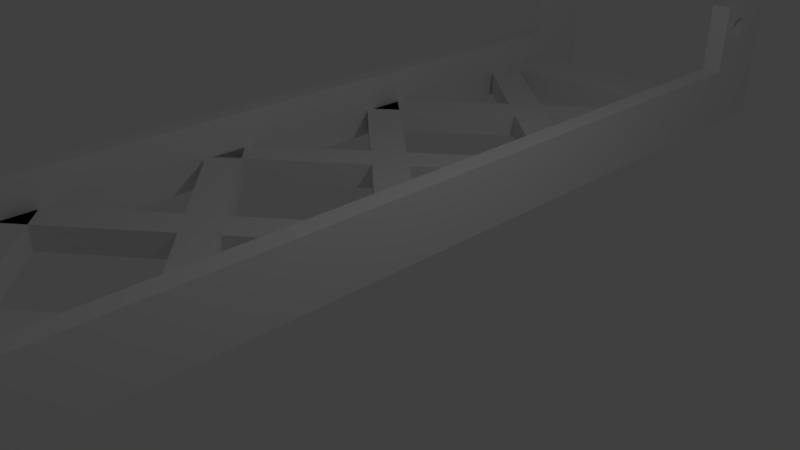 # Source: sensormount.blend  (saved by Blender 2.78.0; exported with 4.5.12 LTS)
import bpy
from mathutils import Matrix  # noqa: F401  (used for matrix-valued properties, if any)

bpy.ops.wm.read_factory_settings(use_empty=True)
scene = bpy.context.scene
scene.name = 'Scene'

# ---- collections
col_collection_1 = bpy.data.collections.new('Collection 1'); scene.collection.children.link(col_collection_1)

# ---- materials (node trees are filled in below, after node groups)
mat_material = bpy.data.materials.new('Material')
mat_material.alpha_threshold = 0.0
mat_material.use_transparent_shadow = False
mat_material.roughness = 0.5
mat_material.line_color = (0.0, 0.0, 0.0, 1.0)

# ---- material node trees

# ---- world
world_world = bpy.data.worlds.new('World'); scene.world = world_world
world_world.color = (0.05088, 0.05088, 0.05088)
world_world.use_sun_shadow = False
world_world.sun_shadow_jitter_overblur = 0.0
world_world.cycles.sampling_method = 'MANUAL'

# ---- cameras
cam_camera = bpy.data.cameras.new('Camera')
cam_camera.clip_end = 100.0
cam_camera.lens = 35.0
cam_camera.sensor_width = 32.0
cam_camera.sensor_height = 18.0
cam_camera.ortho_scale = 7.314
cam_camera.dof.focus_distance = 0.0
cam_camera.dof.aperture_fstop = 128.0

# ---- lights
light_lamp = bpy.data.lights.new('Lamp', 'POINT')
light_lamp.transmission_factor = 0.0
light_lamp.cutoff_distance = 30.0
light_lamp.energy = 100.0
light_lamp.shadow_buffer_clip_start = 1.001
light_lamp.shadow_soft_size = 0.1
light_lamp.shadow_maximum_resolution = 0.006
light_lamp.use_absolute_resolution = True

# ---- meshes
me_cube_003 = bpy.data.meshes.new('Cube.003')
me_cube_003.from_pydata([(-1.0, 19.18, 1.0), (-1.0, 19.18, -1.0), (-1.0, 17.18, 1.0), (-1.0, 17.18, -1.0), (1.0, 28.26, 1.0), (1.0, 28.26, -1.0), (1.0, 26.26, 1.0), (1.0, 26.26, -1.0), (-1.0, 17.18, -1.0), (-1.0, 17.18, 1.0), (-1.0, 19.18, -1.0), (-1.0, 19.18, 1.0), (1.0, 8.092, -1.0), (1.0, 8.092, 1.0), (1.0, 10.09, -1.0), (1.0, 10.09, 1.0), (-1.0, 1.0, 1.0), (-1.0, 1.0, -1.0), (-1.0, -1.0, 1.0), (-1.0, -1.0, -1.0), (1.0, 10.09, 1.0), (1.0, 10.09, -1.0), (1.0, 8.086, 1.0), (1.0, 8.086, -1.0), (-1.0, -1.0, -1.0), (-1.0, -1.0, 1.0), (-1.0, 1.0, -1.0), (-1.0, 1.0, 1.0), (1.0, -10.09, -1.0), (1.0, -10.09, 1.0), (1.0, -8.086, -1.0), (1.0, -8.086, 1.0)], [], [(0, 1, 3, 2), (2, 3, 7, 6), (6, 7, 5, 4), (4, 5, 1, 0), (2, 6, 4, 0), (7, 3, 1, 5), (8, 9, 11, 10), (10, 11, 15, 14), (14, 15, 13, 12), (12, 13, 9, 8), (10, 14, 12, 8), (15, 11, 9, 13), (16, 17, 19, 18), (18, 19, 23, 22), (22, 23, 21, 20), (20, 21, 17, 16), (18, 22, 20, 16), (23, 19, 17, 21), (24, 25, 27, 26), (26, 27, 31, 30), (30, 31, 29, 28), (28, 29, 25, 24), (26, 30, 28, 24), (31, 27, 25, 29)])
me_cube_003.use_remesh_preserve_volume = False
me_cube_003.use_remesh_preserve_attributes = False
me_cube_003.use_mirror_vertex_groups = False
me_cube_003.update()
me_cube = bpy.data.meshes.new('Cube')
me_cube.from_pydata([(-1.0, 19.18, 1.0), (-1.0, 19.18, -1.0), (-1.0, 17.18, 1.0), (-1.0, 17.18, -1.0), (1.0, 28.26, 1.0), (1.0, 28.26, -1.0), (1.0, 26.26, 1.0), (1.0, 26.26, -1.0), (-1.0, 17.18, -1.0), (-1.0, 17.18, 1.0), (-1.0, 19.18, -1.0), (-1.0, 19.18, 1.0), (1.0, 8.092, -1.0), (1.0, 8.092, 1.0), (1.0, 10.09, -1.0), (1.0, 10.09, 1.0), (-1.0, 1.0, 1.0), (-1.0, 1.0, -1.0), (-1.0, -1.0, 1.0), (-1.0, -1.0, -1.0), (1.0, 10.09, 1.0), (1.0, 10.09, -1.0), (1.0, 8.086, 1.0), (1.0, 8.086, -1.0), (-1.0, -1.0, -1.0), (-1.0, -1.0, 1.0), (-1.0, 1.0, -1.0), (-1.0, 1.0, 1.0), (1.0, -10.09, -1.0), (1.0, -10.09, 1.0), (1.0, -8.086, -1.0), (1.0, -8.086, 1.0)], [], [(0, 1, 3, 2), (2, 3, 7, 6), (6, 7, 5, 4), (4, 5, 1, 0), (2, 6, 4, 0), (7, 3, 1, 5), (8, 9, 11, 10), (10, 11, 15, 14), (14, 15, 13, 12), (12, 13, 9, 8), (10, 14, 12, 8), (15, 11, 9, 13), (16, 17, 19, 18), (18, 19, 23, 22), (22, 23, 21, 20), (20, 21, 17, 16), (18, 22, 20, 16), (23, 19, 17, 21), (24, 25, 27, 26), (26, 27, 31, 30), (30, 31, 29, 28), (28, 29, 25, 24), (26, 30, 28, 24), (31, 27, 25, 29)])
me_cube.use_remesh_preserve_volume = False
me_cube.use_remesh_preserve_attributes = False
me_cube.use_mirror_vertex_groups = False
me_cube.update()
me_cylinder_002 = bpy.data.meshes.new('Cylinder.002')
me_cylinder_002.from_pydata([(1.071, 26.01, -0.2545), (1.071, 26.01, 0.7455), (1.071, 25.01, -0.2545), (1.071, 25.01, 0.7455), (0.1883, 25.02, -0.2545), (0.1883, 25.02, 0.7455), (0.09453, 25.05, -0.2545), (0.09453, 25.05, 0.7455), (0.008088, 25.1, -0.2545), (0.008088, 25.1, 0.7455), (-0.06768, 25.16, -0.2545), (-0.06768, 25.16, 0.7455), (-0.1299, 25.24, -0.2545), (-0.1299, 25.24, 0.7455), (-0.1761, 25.32, -0.2545), (-0.1761, 25.32, 0.7455), (-0.2045, 25.42, -0.2545), (-0.2045, 25.42, 0.7455), (-0.2141, 25.51, -0.2545), (-0.2141, 25.51, 0.7455), (-0.2045, 25.61, -0.2545), (-0.2045, 25.61, 0.7455), (-0.1761, 25.7, -0.2545), (-0.1761, 25.7, 0.7455), (-0.1299, 25.79, -0.2545), (-0.1299, 25.79, 0.7455), (-0.06768, 25.87, -0.2545), (-0.06768, 25.87, 0.7455), (0.008089, 25.93, -0.2545), (0.008089, 25.93, 0.7455), (0.09453, 25.97, -0.2545), (0.09453, 25.97, 0.7455), (0.1883, 26.0, -0.2545), (0.1883, 26.0, 0.7455), (1.071, 77.68, -0.2545), (1.071, 77.68, 0.7455), (1.071, 76.68, -0.2545), (1.071, 76.68, 0.7455), (0.1883, 76.69, -0.2545), (0.1883, 76.69, 0.7455), (0.09453, 76.72, -0.2545), (0.09453, 76.72, 0.7455), (0.008088, 76.76, -0.2545), (0.008088, 76.76, 0.7455), (-0.06768, 76.83, -0.2545), (-0.06768, 76.83, 0.7455), (-0.1299, 76.9, -0.2545), (-0.1299, 76.9, 0.7455), (-0.1761, 76.99, -0.2545), (-0.1761, 76.99, 0.7455), (-0.2045, 77.08, -0.2545), (-0.2045, 77.08, 0.7455), (-0.2141, 77.18, -0.2545), (-0.2141, 77.18, 0.7455), (-0.2045, 77.28, -0.2545), (-0.2045, 77.28, 0.7455), (-0.1761, 77.37, -0.2545), (-0.1761, 77.37, 0.7455), (-0.1299, 77.46, -0.2545), (-0.1299, 77.46, 0.7455), (-0.06768, 77.53, -0.2545), (-0.06768, 77.53, 0.7455), (0.008089, 77.6, -0.2545), (0.008089, 77.6, 0.7455), (0.09453, 77.64, -0.2545), (0.09453, 77.64, 0.7455), (0.1883, 77.67, -0.2545), (0.1883, 77.67, 0.7455), (-2.047, 23.01, -0.2545), (-2.047, 23.01, 0.7455), (-2.047, 79.68, -0.2545), (-2.047, 79.68, 0.7455), (0.9654, 23.01, -0.2545), (0.9654, 23.01, 0.7455), (0.9654, 79.68, -0.2545), (0.9654, 79.68, 0.7455), (-2.047, 51.35, -0.2545), (-2.047, 51.35, 0.7455), (-2.047, 26.85, -0.2545), (-2.047, 23.01, 0.2455), (-2.047, 75.85, 0.7455), (-2.047, 79.68, 0.2455), (0.2859, 79.68, -0.2545), (0.2859, 79.68, 0.7455), (0.9654, 79.68, 0.2455), (0.9654, 75.85, -0.2545), (0.9654, 26.85, 0.7455), (0.9654, 23.01, 0.2455), (0.2859, 23.01, -0.2545), (0.2859, 23.01, 0.7455), (-2.047, 75.85, -0.2545), (-2.047, 26.85, 0.7455), (0.9654, 26.85, -0.2545), (0.9654, 75.85, 0.7455), (0.9654, 75.85, 0.2455), (0.2859, 23.01, 0.2455), (0.9654, 26.85, 0.2455), (0.2859, 79.68, 0.2455), (-5.272, 37.18, -0.2545), (-5.272, 23.01, -0.2545), (-5.272, 23.01, 0.2455), (-5.272, 23.01, 0.7455), (-5.272, 65.51, 0.7455), (-5.272, 79.68, 0.7455), (-5.272, 79.68, 0.2455), (-5.272, 79.68, -0.2545), (-5.272, 65.51, -0.2545), (-5.272, 51.35, -0.2545), (-5.272, 37.18, 0.7455), (-5.272, 51.35, 0.7455)], [], [(2, 4, 5, 3), (4, 6, 7, 5), (6, 8, 9, 7), (8, 10, 11, 9), (10, 12, 13, 11), (12, 14, 15, 13), (14, 16, 17, 15), (16, 18, 19, 17), (18, 20, 21, 19), (20, 22, 23, 21), (22, 24, 25, 23), (24, 26, 27, 25), (26, 28, 29, 27), (28, 30, 31, 29), (30, 32, 33, 31), (32, 0, 1, 33), (0, 92, 96, 86, 1), (2, 3, 73, 87, 72), (36, 38, 39, 37), (38, 40, 41, 39), (40, 42, 43, 41), (42, 44, 45, 43), (44, 46, 47, 45), (46, 48, 49, 47), (48, 50, 51, 49), (50, 52, 53, 51), (52, 54, 55, 53), (54, 56, 57, 55), (56, 58, 59, 57), (58, 60, 61, 59), (60, 62, 63, 61), (62, 64, 65, 63), (64, 66, 67, 65), (66, 34, 35, 67), (97, 83, 75, 84), (95, 89, 69, 79), (68, 79, 100, 99), (79, 69, 101, 100), (94, 93, 80, 90, 85), (36, 37, 93, 94, 85), (34, 74, 84, 75, 35), (88, 95, 79, 68), (72, 87, 95, 88), (87, 73, 89, 95), (92, 78, 91, 86, 96), (90, 80, 77, 91, 78, 76), (82, 97, 84, 74), (70, 81, 97, 82), (81, 71, 83, 97), (76, 107, 106, 105, 70, 90), (77, 109, 108, 101, 69, 91), (71, 81, 104, 103), (98, 99, 100, 101, 108, 109, 102, 103, 104, 105, 106, 107), (81, 70, 105, 104), (68, 99, 98, 107, 76, 78), (71, 103, 102, 109, 77, 80), (75, 83, 71, 80, 93, 37, 39, 41, 43, 45, 47, 49, 51, 53, 55, 57, 59, 61, 63, 65, 67, 35), (36, 85, 90, 70, 82, 74, 34, 66, 64, 62, 60, 58, 56, 54, 52, 50, 48, 46, 44, 42, 40, 38), (5, 7, 9, 11, 13, 15, 17, 19, 21, 23, 25, 27, 29, 31, 33, 1, 86, 91, 69, 89, 73, 3), (2, 72, 88, 68, 78, 92, 0, 32, 30, 28, 26, 24, 22, 20, 18, 16, 14, 12, 10, 8, 6, 4)])
me_cylinder_002.use_remesh_preserve_volume = False
me_cylinder_002.use_remesh_preserve_attributes = False
me_cylinder_002.use_mirror_vertex_groups = False
me_cylinder_002.update()
me_cylinder_001 = bpy.data.meshes.new('Cylinder.001')
me_cylinder_001.from_pydata([(-3.238e-07, -17.95, -1.0), (0.0, -17.75, 1.0), (0.1561, -17.97, -1.0), (0.1951, -17.77, 1.0), (0.3061, -18.01, -1.0), (0.3827, -17.83, 1.0), (0.4445, -18.08, -1.0), (0.5556, -17.92, 1.0), (0.5657, -18.18, -1.0), (0.7071, -18.04, 1.0), (0.6652, -18.31, -1.0), (0.8315, -18.19, 1.0), (0.7391, -18.44, -1.0), (0.9239, -18.37, 1.0), (0.7846, -18.59, -1.0), (0.9808, -18.55, 1.0), (0.8, -18.75, -1.0), (1.0, -18.75, 1.0), (0.7846, -18.91, -1.0), (0.9808, -18.95, 1.0), (0.7391, -19.06, -1.0), (0.9239, -19.13, 1.0), (0.6652, -19.19, -1.0), (0.8315, -19.31, 1.0), (0.5657, -19.32, -1.0), (0.7071, -19.46, 1.0), (0.4445, -19.42, -1.0), (0.5556, -19.58, 1.0), (0.3061, -19.49, -1.0), (0.3827, -19.67, 1.0), (0.1561, -19.53, -1.0), (0.1951, -19.73, 1.0), (-5.845e-07, -19.55, -1.0), (-3.258e-07, -19.75, 1.0), (-0.1561, -19.53, -1.0), (-0.1951, -19.73, 1.0), (-0.3061, -19.49, -1.0), (-0.3827, -19.67, 1.0), (-0.4445, -19.42, -1.0), (-0.5556, -19.58, 1.0), (-0.5657, -19.32, -1.0), (-0.7071, -19.46, 1.0), (-0.6652, -19.19, -1.0), (-0.8315, -19.31, 1.0), (-0.7391, -19.06, -1.0), (-0.9239, -19.13, 1.0), (-0.7846, -18.91, -1.0), (-0.9808, -18.95, 1.0), (-0.8, -18.75, -1.0), (-1.0, -18.75, 1.0), (-0.7846, -18.59, -1.0), (-0.9808, -18.55, 1.0), (-0.7391, -18.44, -1.0), (-0.9239, -18.37, 1.0), (-0.6652, -18.31, -1.0), (-0.8315, -18.19, 1.0), (-0.5657, -18.18, -1.0), (-0.7071, -18.04, 1.0), (-0.4445, -18.08, -1.0), (-0.5556, -17.92, 1.0), (-0.3061, -18.01, -1.0), (-0.3827, -17.83, 1.0), (-0.1561, -17.97, -1.0), (-0.1951, -17.77, 1.0), (-1.093e-08, 0.8, -1.0), (0.0, 1.0, 1.0), (0.1561, 0.7846, -1.0), (0.1951, 0.9808, 1.0), (0.3061, 0.7391, -1.0), (0.3827, 0.9239, 1.0), (0.4445, 0.6652, -1.0), (0.5556, 0.8315, 1.0), (0.5657, 0.5657, -1.0), (0.7071, 0.7071, 1.0), (0.6652, 0.4445, -1.0), (0.8315, 0.5556, 1.0), (0.7391, 0.3061, -1.0), (0.9239, 0.3827, 1.0), (0.7846, 0.1561, -1.0), (0.9808, 0.1951, 1.0), (0.8, 6.884e-08, -1.0), (1.0, 7.55e-08, 1.0), (0.7846, -0.1561, -1.0), (0.9808, -0.1951, 1.0), (0.7391, -0.3061, -1.0), (0.9239, -0.3827, 1.0), (0.6652, -0.4445, -1.0), (0.8315, -0.5556, 1.0), (0.5657, -0.5657, -1.0), (0.7071, -0.7071, 1.0), (0.4445, -0.6652, -1.0), (0.5556, -0.8315, 1.0), (0.3061, -0.7391, -1.0), (0.3827, -0.9239, 1.0), (0.1561, -0.7846, -1.0), (0.1951, -0.9808, 1.0), (-2.716e-07, -0.8, -1.0), (-3.258e-07, -1.0, 1.0), (-0.1561, -0.7846, -1.0), (-0.1951, -0.9808, 1.0), (-0.3061, -0.7391, -1.0), (-0.3827, -0.9239, 1.0), (-0.4445, -0.6652, -1.0), (-0.5556, -0.8315, 1.0), (-0.5657, -0.5657, -1.0), (-0.7071, -0.7071, 1.0), (-0.6652, -0.4445, -1.0), (-0.8315, -0.5556, 1.0), (-0.7391, -0.3061, -1.0), (-0.9239, -0.3827, 1.0), (-0.7846, -0.1561, -1.0), (-0.9808, -0.1951, 1.0), (-0.8, 7.809e-07, -1.0), (-1.0, 9.656e-07, 1.0), (-0.7846, 0.1561, -1.0), (-0.9808, 0.1951, 1.0), (-0.7391, 0.3061, -1.0), (-0.9239, 0.3827, 1.0), (-0.6652, 0.4445, -1.0), (-0.8315, 0.5556, 1.0), (-0.5657, 0.5657, -1.0), (-0.7071, 0.7071, 1.0), (-0.4445, 0.6652, -1.0), (-0.5556, 0.8315, 1.0), (-0.3061, 0.7391, -1.0), (-0.3827, 0.9239, 1.0), (-0.1561, 0.7846, -1.0), (-0.1951, 0.9808, 1.0), (2.5, 3.125, -1.0), (2.5, -21.88, -1.0), (-2.5, -21.88, -1.0), (-2.5, 3.125, -1.0), (2.5, 3.125, 1.0), (2.5, -21.88, 1.0), (-2.5, -21.87, 1.0), (-2.5, 3.125, 1.0)], [], [(0, 2, 3, 1), (2, 4, 5, 3), (4, 6, 7, 5), (6, 8, 9, 7), (8, 10, 11, 9), (10, 12, 13, 11), (12, 14, 15, 13), (14, 16, 17, 15), (16, 18, 19, 17), (18, 20, 21, 19), (20, 22, 23, 21), (22, 24, 25, 23), (24, 26, 27, 25), (26, 28, 29, 27), (28, 30, 31, 29), (30, 32, 33, 31), (32, 34, 35, 33), (34, 36, 37, 35), (36, 38, 39, 37), (38, 40, 41, 39), (40, 42, 43, 41), (42, 44, 45, 43), (44, 46, 47, 45), (46, 48, 49, 47), (48, 50, 51, 49), (50, 52, 53, 51), (52, 54, 55, 53), (54, 56, 57, 55), (56, 58, 59, 57), (58, 60, 61, 59), (60, 62, 63, 61), (62, 0, 1, 63), (64, 66, 67, 65), (66, 68, 69, 67), (68, 70, 71, 69), (70, 72, 73, 71), (72, 74, 75, 73), (74, 76, 77, 75), (76, 78, 79, 77), (78, 80, 81, 79), (80, 82, 83, 81), (82, 84, 85, 83), (84, 86, 87, 85), (86, 88, 89, 87), (88, 90, 91, 89), (90, 92, 93, 91), (92, 94, 95, 93), (94, 96, 97, 95), (96, 98, 99, 97), (98, 100, 101, 99), (100, 102, 103, 101), (102, 104, 105, 103), (104, 106, 107, 105), (106, 108, 109, 107), (108, 110, 111, 109), (110, 112, 113, 111), (112, 114, 115, 113), (114, 116, 117, 115), (116, 118, 119, 117), (118, 120, 121, 119), (120, 122, 123, 121), (122, 124, 125, 123), (124, 126, 127, 125), (126, 64, 65, 127), (128, 132, 133, 129), (129, 133, 134, 130), (130, 134, 135, 131), (132, 128, 131, 135), (66, 64, 126, 124, 122, 120, 118, 116, 114, 112, 131, 128, 80, 78, 76, 74, 72, 70, 68), (16, 129, 130, 48, 46, 44, 42, 40, 38, 36, 34, 32, 30, 28, 26, 24, 22, 20, 18), (0, 62, 60, 58, 56, 54, 52, 50, 48, 130, 131, 112, 110, 108, 106, 104, 102, 100, 98, 96, 94, 92, 90, 88, 86, 84, 82, 80, 128, 129, 16, 14, 12, 10, 8, 6, 4, 2), (19, 21, 23, 25, 27, 29, 31, 33, 35, 37, 39, 41, 43, 45, 47, 49, 134, 133, 17), (65, 67, 69, 71, 73, 75, 77, 79, 81, 132, 135, 113, 115, 117, 119, 121, 123, 125, 127), (3, 5, 7, 9, 11, 13, 15, 17, 133, 132, 81, 83, 85, 87, 89, 91, 93, 95, 97, 99, 101, 103, 105, 107, 109, 111, 113, 135, 134, 49, 51, 53, 55, 57, 59, 61, 63, 1)])
me_cylinder_001.materials.append(mat_material)
me_cylinder_001.use_remesh_preserve_volume = False
me_cylinder_001.use_remesh_preserve_attributes = False
me_cylinder_001.use_mirror_vertex_groups = False
me_cylinder_001.update()
me_cylinder_003 = bpy.data.meshes.new('Cylinder.003')
me_cylinder_003.from_pydata([(0.2859, 26.01, -0.2545), (0.2859, 26.01, 0.7455), (0.3834, 26.0, -0.2545), (0.3834, 26.0, 0.7455), (0.4772, 25.97, -0.2545), (0.4772, 25.97, 0.7455), (0.5637, 25.93, -0.2545), (0.5637, 25.93, 0.7455), (0.6394, 25.87, -0.2545), (0.6394, 25.87, 0.7455), (0.7016, 25.79, -0.2545), (0.7016, 25.79, 0.7455), (0.7478, 25.7, -0.2545), (0.7478, 25.7, 0.7455), (0.7763, 25.61, -0.2545), (0.7763, 25.61, 0.7455), (0.7859, 25.51, -0.2545), (0.7859, 25.51, 0.7455), (0.7763, 25.42, -0.2545), (0.7763, 25.42, 0.7455), (0.7478, 25.32, -0.2545), (0.7478, 25.32, 0.7455), (0.7016, 25.24, -0.2545), (0.7016, 25.24, 0.7455), (0.6394, 25.16, -0.2545), (0.6394, 25.16, 0.7455), (0.5637, 25.1, -0.2545), (0.5637, 25.1, 0.7455), (0.4772, 25.05, -0.2545), (0.4772, 25.05, 0.7455), (0.3834, 25.02, -0.2545), (0.3834, 25.02, 0.7455), (0.2859, 25.01, -0.2545), (0.2859, 25.01, 0.7455), (0.1883, 25.02, -0.2545), (0.1883, 25.02, 0.7455), (0.09453, 25.05, -0.2545), (0.09453, 25.05, 0.7455), (0.008088, 25.1, -0.2545), (0.008088, 25.1, 0.7455), (-0.06768, 25.16, -0.2545), (-0.06768, 25.16, 0.7455), (-0.1299, 25.24, -0.2545), (-0.1299, 25.24, 0.7455), (-0.1761, 25.32, -0.2545), (-0.1761, 25.32, 0.7455), (-0.2045, 25.42, -0.2545), (-0.2045, 25.42, 0.7455), (-0.2141, 25.51, -0.2545), (-0.2141, 25.51, 0.7455), (-0.2045, 25.61, -0.2545), (-0.2045, 25.61, 0.7455), (-0.1761, 25.7, -0.2545), (-0.1761, 25.7, 0.7455), (-0.1299, 25.79, -0.2545), (-0.1299, 25.79, 0.7455), (-0.06768, 25.87, -0.2545), (-0.06768, 25.87, 0.7455), (0.008089, 25.93, -0.2545), (0.008089, 25.93, 0.7455), (0.09453, 25.97, -0.2545), (0.09453, 25.97, 0.7455), (0.1883, 26.0, -0.2545), (0.1883, 26.0, 0.7455), (0.2859, 77.68, -0.2545), (0.2859, 77.68, 0.7455), (0.3834, 77.67, -0.2545), (0.3834, 77.67, 0.7455), (0.4772, 77.64, -0.2545), (0.4772, 77.64, 0.7455), (0.5637, 77.6, -0.2545), (0.5637, 77.6, 0.7455), (0.6394, 77.53, -0.2545), (0.6394, 77.53, 0.7455), (0.7016, 77.46, -0.2545), (0.7016, 77.46, 0.7455), (0.7478, 77.37, -0.2545), (0.7478, 77.37, 0.7455), (0.7763, 77.28, -0.2545), (0.7763, 77.28, 0.7455), (0.7859, 77.18, -0.2545), (0.7859, 77.18, 0.7455), (0.7763, 77.08, -0.2545), (0.7763, 77.08, 0.7455), (0.7478, 76.99, -0.2545), (0.7478, 76.99, 0.7455), (0.7016, 76.9, -0.2545), (0.7016, 76.9, 0.7455), (0.6394, 76.83, -0.2545), (0.6394, 76.83, 0.7455), (0.5637, 76.76, -0.2545), (0.5637, 76.76, 0.7455), (0.4772, 76.72, -0.2545), (0.4772, 76.72, 0.7455), (0.3834, 76.69, -0.2545), (0.3834, 76.69, 0.7455), (0.2859, 76.68, -0.2545), (0.2859, 76.68, 0.7455), (0.1883, 76.69, -0.2545), (0.1883, 76.69, 0.7455), (0.09453, 76.72, -0.2545), (0.09453, 76.72, 0.7455), (0.008088, 76.76, -0.2545), (0.008088, 76.76, 0.7455), (-0.06768, 76.83, -0.2545), (-0.06768, 76.83, 0.7455), (-0.1299, 76.9, -0.2545), (-0.1299, 76.9, 0.7455), (-0.1761, 76.99, -0.2545), (-0.1761, 76.99, 0.7455), (-0.2045, 77.08, -0.2545), (-0.2045, 77.08, 0.7455), (-0.2141, 77.18, -0.2545), (-0.2141, 77.18, 0.7455), (-0.2045, 77.28, -0.2545), (-0.2045, 77.28, 0.7455), (-0.1761, 77.37, -0.2545), (-0.1761, 77.37, 0.7455), (-0.1299, 77.46, -0.2545), (-0.1299, 77.46, 0.7455), (-0.06768, 77.53, -0.2545), (-0.06768, 77.53, 0.7455), (0.008089, 77.6, -0.2545), (0.008089, 77.6, 0.7455), (0.09453, 77.64, -0.2545), (0.09453, 77.64, 0.7455), (0.1883, 77.67, -0.2545), (0.1883, 77.67, 0.7455), (-2.047, 23.01, -0.2545), (-2.047, 23.01, 0.7455), (-2.047, 79.68, -0.2545), (-2.047, 79.68, 0.7455), (1.551, 23.01, -0.2545), (1.551, 23.01, 0.7455), (1.551, 79.68, -0.2545), (1.551, 79.68, 0.7455), (-2.047, 51.35, -0.2545), (-2.047, 51.35, 0.7455), (-2.047, 26.85, -0.2545), (-2.047, 23.01, 0.2455), (-2.047, 75.85, 0.7455), (-2.047, 79.68, 0.2455), (0.2859, 79.68, -0.2545), (0.2859, 79.68, 0.7455), (1.551, 79.68, 0.2455), (1.551, 75.85, -0.2545), (1.551, 26.85, 0.7455), (1.551, 23.01, 0.2455), (0.2859, 23.01, -0.2545), (0.2859, 23.01, 0.7455), (-2.047, 75.85, -0.2545), (-2.047, 26.85, 0.7455), (1.551, 26.85, -0.2545), (1.551, 75.85, 0.7455), (1.551, 75.85, 0.2455), (0.2859, 23.01, 0.2455), (1.551, 26.85, 0.2455), (0.2859, 79.68, 0.2455), (-5.272, 37.18, -0.2545), (-5.272, 23.01, -0.2545), (-5.272, 23.01, 0.2455), (-5.272, 23.01, 0.7455), (-5.272, 65.51, 0.7455), (-5.272, 79.68, 0.7455), (-5.272, 79.68, 0.2455), (-5.272, 79.68, -0.2545), (-5.272, 65.51, -0.2545), (-5.272, 51.35, -0.2545), (-5.272, 37.18, 0.7455), (-5.272, 51.35, 0.7455)], [], [(0, 2, 3, 1), (2, 4, 5, 3), (4, 6, 7, 5), (6, 8, 9, 7), (8, 10, 11, 9), (10, 12, 13, 11), (12, 14, 15, 13), (14, 16, 17, 15), (16, 18, 19, 17), (18, 20, 21, 19), (20, 22, 23, 21), (22, 24, 25, 23), (24, 26, 27, 25), (26, 28, 29, 27), (28, 30, 31, 29), (30, 32, 33, 31), (32, 34, 35, 33), (34, 36, 37, 35), (36, 38, 39, 37), (38, 40, 41, 39), (40, 42, 43, 41), (42, 44, 45, 43), (44, 46, 47, 45), (46, 48, 49, 47), (48, 50, 51, 49), (50, 52, 53, 51), (52, 54, 55, 53), (54, 56, 57, 55), (56, 58, 59, 57), (58, 60, 61, 59), (60, 62, 63, 61), (62, 0, 1, 63), (18, 132, 148, 128, 48, 46, 44, 42, 40, 38, 36, 34, 32, 30, 28, 26, 24, 22, 20), (64, 66, 67, 65), (66, 68, 69, 67), (68, 70, 71, 69), (70, 72, 73, 71), (72, 74, 75, 73), (74, 76, 77, 75), (76, 78, 79, 77), (78, 80, 81, 79), (80, 82, 83, 81), (82, 84, 85, 83), (84, 86, 87, 85), (86, 88, 89, 87), (88, 90, 91, 89), (90, 92, 93, 91), (92, 94, 95, 93), (94, 96, 97, 95), (96, 98, 99, 97), (98, 100, 101, 99), (100, 102, 103, 101), (102, 104, 105, 103), (104, 106, 107, 105), (106, 108, 109, 107), (108, 110, 111, 109), (110, 112, 113, 111), (112, 114, 115, 113), (114, 116, 117, 115), (116, 118, 119, 117), (118, 120, 121, 119), (120, 122, 123, 121), (122, 124, 125, 123), (67, 69, 71, 73, 75, 77, 79, 81, 135, 143, 131, 113, 115, 117, 119, 121, 123, 125, 127, 65), (124, 126, 127, 125), (126, 64, 65, 127), (66, 64, 126, 124, 122, 120, 118, 116, 114, 112, 130, 142, 134, 80, 78, 76, 74, 72, 70, 68), (80, 134, 145, 150, 130, 112, 110, 108, 106, 104, 102, 100, 98, 96, 94, 92, 90, 88, 86, 84, 82), (157, 143, 135, 144), (156, 146, 133, 147), (155, 149, 129, 139), (21, 23, 25, 27, 29, 31, 33, 35, 37, 39, 41, 43, 45, 47, 49, 129, 149, 133, 19), (2, 0, 62, 60, 58, 56, 54, 52, 50, 48, 128, 138, 152, 132, 18, 16, 14, 12, 10, 8, 6, 4), (128, 139, 160, 159), (139, 129, 161, 160), (154, 153, 140, 150, 145), (134, 144, 154, 145), (144, 135, 153, 154), (148, 155, 139, 128), (132, 147, 155, 148), (147, 133, 149, 155), (152, 156, 147, 132), (152, 138, 151, 146, 156), (150, 140, 137, 151, 138, 136), (142, 157, 144, 134), (130, 141, 157, 142), (141, 131, 143, 157), (136, 167, 166, 165, 130, 150), (137, 169, 168, 161, 129, 151), (131, 141, 164, 163), (158, 159, 160, 161, 168, 169, 162, 163, 164, 165, 166, 167), (141, 130, 165, 164), (128, 159, 158, 167, 136, 138), (131, 163, 162, 169, 137, 140), (1, 3, 5, 7, 9, 11, 13, 15, 17, 19, 133, 146, 151, 129, 49, 51, 53, 55, 57, 59, 61, 63), (83, 85, 87, 89, 91, 93, 95, 97, 99, 101, 103, 105, 107, 109, 111, 113, 131, 140, 153, 135, 81)])
me_cylinder_003.use_remesh_preserve_volume = False
me_cylinder_003.use_remesh_preserve_attributes = False
me_cylinder_003.use_mirror_vertex_groups = False
me_cylinder_003.update()
me_cylinder = bpy.data.meshes.new('Cylinder')
me_cylinder.from_pydata([(1.53e-07, -17.95, -1.0), (0.0, -17.75, 1.0), (0.1561, -17.97, -1.0), (0.1951, -17.77, 1.0), (0.3061, -18.01, -1.0), (0.3827, -17.83, 1.0), (0.4445, -18.08, -1.0), (0.5556, -17.92, 1.0), (0.5657, -18.18, -1.0), (0.7071, -18.04, 1.0), (0.6652, -18.31, -1.0), (0.8315, -18.19, 1.0), (0.7391, -18.44, -1.0), (0.9239, -18.37, 1.0), (0.7846, -18.59, -1.0), (0.9808, -18.55, 1.0), (0.8, -18.75, -1.0), (1.0, -18.75, 1.0), (0.7846, -18.91, -1.0), (0.9808, -18.95, 1.0), (0.7391, -19.06, -1.0), (0.9239, -19.13, 1.0), (0.6652, -19.19, -1.0), (0.8315, -19.31, 1.0), (0.5657, -19.32, -1.0), (0.7071, -19.46, 1.0), (0.4445, -19.42, -1.0), (0.5556, -19.58, 1.0), (0.3061, -19.49, -1.0), (0.3827, -19.67, 1.0), (0.1561, -19.53, -1.0), (0.1951, -19.73, 1.0), (-1.077e-07, -19.55, -1.0), (-3.258e-07, -19.75, 1.0), (-0.1561, -19.53, -1.0), (-0.1951, -19.73, 1.0), (-0.3061, -19.49, -1.0), (-0.3827, -19.67, 1.0), (-0.4445, -19.42, -1.0), (-0.5556, -19.58, 1.0), (-0.5657, -19.32, -1.0), (-0.7071, -19.46, 1.0), (-0.6652, -19.19, -1.0), (-0.8315, -19.31, 1.0), (-0.7391, -19.06, -1.0), (-0.9239, -19.13, 1.0), (-0.7846, -18.91, -1.0), (-0.9808, -18.95, 1.0), (-0.8, -18.75, -1.0), (-1.0, -18.75, 1.0), (-0.7846, -18.59, -1.0), (-0.9808, -18.55, 1.0), (-0.7391, -18.44, -1.0), (-0.9239, -18.37, 1.0), (-0.6652, -18.31, -1.0), (-0.8315, -18.19, 1.0), (-0.5657, -18.18, -1.0), (-0.7071, -18.04, 1.0), (-0.4445, -18.08, -1.0), (-0.5556, -17.92, 1.0), (-0.3061, -18.01, -1.0), (-0.3827, -17.83, 1.0), (-0.1561, -17.97, -1.0), (-0.1951, -17.77, 1.0), (-1.093e-08, 0.8, -1.0), (0.0, 1.0, 1.0), (0.1561, 0.7846, -1.0), (0.1951, 0.9808, 1.0), (0.3061, 0.7391, -1.0), (0.3827, 0.9239, 1.0), (0.4445, 0.6652, -1.0), (0.5556, 0.8315, 1.0), (0.5657, 0.5657, -1.0), (0.7071, 0.7071, 1.0), (0.6652, 0.4445, -1.0), (0.8315, 0.5556, 1.0), (0.7391, 0.3061, -1.0), (0.9239, 0.3827, 1.0), (0.7846, 0.1561, -1.0), (0.9808, 0.1951, 1.0), (0.8, 6.884e-08, -1.0), (1.0, 7.55e-08, 1.0), (0.7846, -0.1561, -1.0), (0.9808, -0.1951, 1.0), (0.7391, -0.3061, -1.0), (0.9239, -0.3827, 1.0), (0.6652, -0.4445, -1.0), (0.8315, -0.5556, 1.0), (0.5657, -0.5657, -1.0), (0.7071, -0.7071, 1.0), (0.4445, -0.6652, -1.0), (0.5556, -0.8315, 1.0), (0.3061, -0.7391, -1.0), (0.3827, -0.9239, 1.0), (0.1561, -0.7846, -1.0), (0.1951, -0.9808, 1.0), (-2.716e-07, -0.8, -1.0), (-3.258e-07, -1.0, 1.0), (-0.1561, -0.7846, -1.0), (-0.1951, -0.9808, 1.0), (-0.3061, -0.7391, -1.0), (-0.3827, -0.9239, 1.0), (-0.4445, -0.6652, -1.0), (-0.5556, -0.8315, 1.0), (-0.5657, -0.5657, -1.0), (-0.7071, -0.7071, 1.0), (-0.6652, -0.4445, -1.0), (-0.8315, -0.5556, 1.0), (-0.7391, -0.3061, -1.0), (-0.9239, -0.3827, 1.0), (-0.7846, -0.1561, -1.0), (-0.9808, -0.1951, 1.0), (-0.8, 7.809e-07, -1.0), (-1.0, 9.656e-07, 1.0), (-0.7846, 0.1561, -1.0), (-0.9808, 0.1951, 1.0), (-0.7391, 0.3061, -1.0), (-0.9239, 0.3827, 1.0), (-0.6652, 0.4445, -1.0), (-0.8315, 0.5556, 1.0), (-0.5657, 0.5657, -1.0), (-0.7071, 0.7071, 1.0), (-0.4445, 0.6652, -1.0), (-0.5556, 0.8315, 1.0), (-0.3061, 0.7391, -1.0), (-0.3827, 0.9239, 1.0), (-0.1561, 0.7846, -1.0), (-0.1951, 0.9808, 1.0), (2.5, 3.125, -1.0), (2.5, -21.88, -1.0), (-2.5, -21.88, -1.0), (-2.5, 3.125, -1.0), (2.5, 3.125, 1.0), (2.5, -21.88, 1.0), (-2.5, -21.87, 1.0), (-2.5, 3.125, 1.0)], [], [(0, 2, 3, 1), (2, 4, 5, 3), (4, 6, 7, 5), (6, 8, 9, 7), (8, 10, 11, 9), (10, 12, 13, 11), (12, 14, 15, 13), (14, 16, 17, 15), (16, 18, 19, 17), (18, 20, 21, 19), (20, 22, 23, 21), (22, 24, 25, 23), (24, 26, 27, 25), (26, 28, 29, 27), (28, 30, 31, 29), (30, 32, 33, 31), (32, 34, 35, 33), (34, 36, 37, 35), (36, 38, 39, 37), (38, 40, 41, 39), (40, 42, 43, 41), (42, 44, 45, 43), (44, 46, 47, 45), (46, 48, 49, 47), (48, 50, 51, 49), (50, 52, 53, 51), (52, 54, 55, 53), (54, 56, 57, 55), (56, 58, 59, 57), (58, 60, 61, 59), (60, 62, 63, 61), (62, 0, 1, 63), (64, 66, 67, 65), (66, 68, 69, 67), (68, 70, 71, 69), (70, 72, 73, 71), (72, 74, 75, 73), (74, 76, 77, 75), (76, 78, 79, 77), (78, 80, 81, 79), (80, 82, 83, 81), (82, 84, 85, 83), (84, 86, 87, 85), (86, 88, 89, 87), (88, 90, 91, 89), (90, 92, 93, 91), (92, 94, 95, 93), (94, 96, 97, 95), (96, 98, 99, 97), (98, 100, 101, 99), (100, 102, 103, 101), (102, 104, 105, 103), (104, 106, 107, 105), (106, 108, 109, 107), (108, 110, 111, 109), (110, 112, 113, 111), (112, 114, 115, 113), (114, 116, 117, 115), (116, 118, 119, 117), (118, 120, 121, 119), (120, 122, 123, 121), (122, 124, 125, 123), (124, 126, 127, 125), (126, 64, 65, 127), (128, 132, 133, 129), (129, 133, 134, 130), (130, 134, 135, 131), (132, 128, 131, 135), (66, 64, 126, 124, 122, 120, 118, 116, 114, 112, 131, 128, 80, 78, 76, 74, 72, 70, 68), (16, 129, 130, 48, 46, 44, 42, 40, 38, 36, 34, 32, 30, 28, 26, 24, 22, 20, 18), (0, 62, 60, 58, 56, 54, 52, 50, 48, 130, 131, 112, 110, 108, 106, 104, 102, 100, 98, 96, 94, 92, 90, 88, 86, 84, 82, 80, 128, 129, 16, 14, 12, 10, 8, 6, 4, 2), (19, 21, 23, 25, 27, 29, 31, 33, 35, 37, 39, 41, 43, 45, 47, 49, 134, 133, 17), (65, 67, 69, 71, 73, 75, 77, 79, 81, 132, 135, 113, 115, 117, 119, 121, 123, 125, 127), (3, 5, 7, 9, 11, 13, 15, 17, 133, 132, 81, 83, 85, 87, 89, 91, 93, 95, 97, 99, 101, 103, 105, 107, 109, 111, 113, 135, 134, 49, 51, 53, 55, 57, 59, 61, 63, 1)])
me_cylinder.materials.append(mat_material)
me_cylinder.use_remesh_preserve_volume = False
me_cylinder.use_remesh_preserve_attributes = False
me_cylinder.use_mirror_vertex_groups = False
me_cylinder.update()

# ---- objects
ob_cube_001 = bpy.data.objects.new('Cube.001', me_cube_003)
ob_cube = bpy.data.objects.new('Cube', me_cube)
ob_cylinder_003 = bpy.data.objects.new('Cylinder.003', me_cylinder_002)
ob_cylinder_001 = bpy.data.objects.new('Cylinder.001', me_cylinder_001)
ob_cylinder_002 = bpy.data.objects.new('Cylinder.002', me_cylinder_003)
ob_cylinder = bpy.data.objects.new('Cylinder', me_cylinder)
ob_lamp = bpy.data.objects.new('Lamp', light_lamp)
ob_camera = bpy.data.objects.new('Camera', cam_camera)

# ---- transforms, parenting, visibility, modifiers, constraints
ob_cube_001.location = (-1.261, -3.212, 0.3366)
ob_cube_001.rotation_euler = (3.142, -8.742e-08, -3.142)
ob_cube_001.scale = (1.89, 0.3475, 0.189)
ob_cube_001.lineart.crease_threshold = 0.0
ob_cube.location = (-1.261, -3.212, 0.3366)
ob_cube.scale = (1.89, 0.3475, 0.189)
ob_cube.lineart.crease_threshold = 0.0
ob_cylinder_003.location = (-3.148, -15.5, 1.69)
ob_cylinder_003.rotation_euler = (-0.0, -1.571, 0.0)
ob_cylinder_003.scale = (0.3, 0.3, 0.3)
ob_cylinder_003.lineart.crease_threshold = 0.0
ob_cylinder_001.location = (-0.1734, 6.804, 0.3594)
ob_cylinder_001.rotation_euler = (-6.283, 4.371e-08, -1.571)
ob_cylinder_001.scale = (0.2, 0.2, -0.25)
ob_cylinder_001.lineart.crease_threshold = 0.0
ob_cylinder_002.location = (0.6522, -15.5, 1.69)
ob_cylinder_002.rotation_euler = (-0.0, -1.571, 0.0)
ob_cylinder_002.scale = (0.3, 0.3, 0.3)
ob_cylinder_002.lineart.crease_threshold = 0.0
ob_cylinder.location = (-0.1731, -6.938, 0.3587)
ob_cylinder.rotation_euler = (-6.283, 4.371e-08, -1.571)
ob_cylinder.scale = (0.2, 0.2, -0.25)
ob_cylinder.lineart.crease_threshold = 0.0
ob_lamp.location = (4.076, 1.005, 5.904)
ob_lamp.rotation_euler = (0.6503, 0.05522, 1.866)
ob_lamp.lock_rotations_4d = False
ob_lamp.empty_display_type = 'ARROWS'
ob_lamp.color = (0.0, 0.0, 0.0, 0.0)
ob_lamp.lineart.crease_threshold = 0.0
ob_camera.location = (7.481, -6.508, 5.344)
ob_camera.rotation_euler = (1.109, 0.0, 0.8149)
ob_camera.lock_rotations_4d = False
ob_camera.empty_display_type = 'ARROWS'
ob_camera.color = (0.0, 0.0, 0.0, 0.0)
ob_camera.display_type = 'WIRE'
ob_camera.lineart.crease_threshold = 0.0

# ---- collection membership
col_collection_1.objects.link(ob_cube_001)
col_collection_1.objects.link(ob_cube)
col_collection_1.objects.link(ob_cylinder_003)
col_collection_1.objects.link(ob_cylinder_001)
col_collection_1.objects.link(ob_cylinder_002)
col_collection_1.objects.link(ob_cylinder)
col_collection_1.objects.link(ob_lamp)
col_collection_1.objects.link(ob_camera)

# ---- scene / render settings (as saved in the file)
scene.camera = ob_camera
scene.frame_start = 1; scene.frame_end = 250; scene.frame_set(1)
scene.render.engine = 'BLENDER_EEVEE_NEXT'
scene.render.resolution_percentage = 50
scene.render.dither_intensity = 0.0
scene.cycles.use_denoising = False
scene.cycles.samples = 128
scene.cycles.sampling_pattern = 'TABULATED_SOBOL'
scene.cycles.light_sampling_threshold = 0.0
scene.cycles.use_adaptive_sampling = False
scene.cycles.use_light_tree = False
scene.cycles.blur_glossy = 0.0
scene.cycles.sample_clamp_indirect = 0.0
scene.view_settings.view_transform = 'Standard'
bpy.context.view_layer.update()

